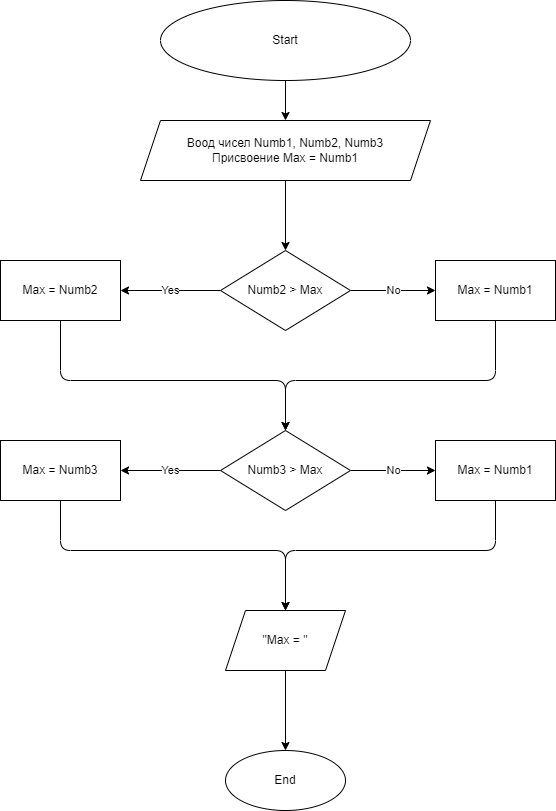

The diagram above was exported from draw.io. Its source (the exported page's mxGraphModel, read from the mxfile embedded in the PNG):
<mxGraphModel dx="40" dy="670" grid="1" gridSize="10" guides="1" tooltips="1" connect="1" arrows="1" fold="1" page="1" pageScale="1" pageWidth="827" pageHeight="1169" math="0" shadow="0">
  <root>
    <mxCell id="0" />
    <mxCell id="1" parent="0" />
    <mxCell id="4" value="" style="edgeStyle=none;html=1;" edge="1" parent="1" source="2" target="3">
      <mxGeometry relative="1" as="geometry" />
    </mxCell>
    <mxCell id="2" value="Start" style="ellipse;whiteSpace=wrap;html=1;" vertex="1" parent="1">
      <mxGeometry x="260" y="20" width="250" height="80" as="geometry" />
    </mxCell>
    <mxCell id="6" value="" style="edgeStyle=none;html=1;" edge="1" parent="1" source="3" target="5">
      <mxGeometry relative="1" as="geometry" />
    </mxCell>
    <mxCell id="3" value="Воод чисел Numb1, Numb2, Numb3&lt;br&gt;Присвоение Max = Numb1" style="shape=parallelogram;perimeter=parallelogramPerimeter;whiteSpace=wrap;html=1;fixedSize=1;" vertex="1" parent="1">
      <mxGeometry x="240" y="140" width="290" height="60" as="geometry" />
    </mxCell>
    <mxCell id="8" value="Yes" style="edgeStyle=none;html=1;" edge="1" parent="1" source="5" target="7">
      <mxGeometry relative="1" as="geometry" />
    </mxCell>
    <mxCell id="10" value="No" style="edgeStyle=none;html=1;" edge="1" parent="1" source="5" target="9">
      <mxGeometry relative="1" as="geometry" />
    </mxCell>
    <mxCell id="5" value="Numb2 &amp;gt; Max" style="rhombus;whiteSpace=wrap;html=1;" vertex="1" parent="1">
      <mxGeometry x="320" y="270" width="130" height="80" as="geometry" />
    </mxCell>
    <mxCell id="13" style="edgeStyle=none;html=1;exitX=0.5;exitY=1;exitDx=0;exitDy=0;entryX=0.5;entryY=0;entryDx=0;entryDy=0;" edge="1" parent="1" source="7" target="11">
      <mxGeometry relative="1" as="geometry">
        <mxPoint x="390" y="450" as="targetPoint" />
        <Array as="points">
          <mxPoint x="160" y="400" />
          <mxPoint x="385" y="400" />
        </Array>
      </mxGeometry>
    </mxCell>
    <mxCell id="7" value="Max = Numb2" style="whiteSpace=wrap;html=1;" vertex="1" parent="1">
      <mxGeometry x="100" y="280" width="120" height="60" as="geometry" />
    </mxCell>
    <mxCell id="12" value="" style="edgeStyle=none;html=1;entryX=0.5;entryY=0;entryDx=0;entryDy=0;" edge="1" parent="1" source="9" target="11">
      <mxGeometry relative="1" as="geometry">
        <Array as="points">
          <mxPoint x="595" y="400" />
          <mxPoint x="385" y="400" />
        </Array>
      </mxGeometry>
    </mxCell>
    <mxCell id="9" value="Max = Numb1" style="whiteSpace=wrap;html=1;" vertex="1" parent="1">
      <mxGeometry x="535" y="280" width="120" height="60" as="geometry" />
    </mxCell>
    <mxCell id="15" value="No" style="edgeStyle=none;html=1;" edge="1" parent="1" source="11" target="14">
      <mxGeometry relative="1" as="geometry" />
    </mxCell>
    <mxCell id="17" value="Yes" style="edgeStyle=none;html=1;" edge="1" parent="1" source="11" target="16">
      <mxGeometry relative="1" as="geometry" />
    </mxCell>
    <mxCell id="11" value="Numb3 &amp;gt; Max" style="rhombus;whiteSpace=wrap;html=1;" vertex="1" parent="1">
      <mxGeometry x="320" y="450" width="130" height="80" as="geometry" />
    </mxCell>
    <mxCell id="22" style="edgeStyle=none;html=1;exitX=0.5;exitY=1;exitDx=0;exitDy=0;entryX=0.5;entryY=0;entryDx=0;entryDy=0;" edge="1" parent="1" source="14" target="18">
      <mxGeometry relative="1" as="geometry">
        <Array as="points">
          <mxPoint x="595" y="570" />
          <mxPoint x="385" y="570" />
        </Array>
      </mxGeometry>
    </mxCell>
    <mxCell id="14" value="Max = Numb1" style="whiteSpace=wrap;html=1;" vertex="1" parent="1">
      <mxGeometry x="535" y="460" width="120" height="60" as="geometry" />
    </mxCell>
    <mxCell id="21" style="edgeStyle=none;html=1;exitX=0.5;exitY=1;exitDx=0;exitDy=0;entryX=0.5;entryY=0;entryDx=0;entryDy=0;" edge="1" parent="1" source="16" target="18">
      <mxGeometry relative="1" as="geometry">
        <Array as="points">
          <mxPoint x="160" y="570" />
          <mxPoint x="385" y="570" />
        </Array>
      </mxGeometry>
    </mxCell>
    <mxCell id="16" value="Max = Numb3" style="whiteSpace=wrap;html=1;" vertex="1" parent="1">
      <mxGeometry x="100" y="460" width="120" height="60" as="geometry" />
    </mxCell>
    <mxCell id="20" value="" style="edgeStyle=none;html=1;" edge="1" parent="1" source="18" target="19">
      <mxGeometry relative="1" as="geometry" />
    </mxCell>
    <mxCell id="18" value="&quot;Max = &quot;" style="shape=parallelogram;perimeter=parallelogramPerimeter;whiteSpace=wrap;html=1;fixedSize=1;" vertex="1" parent="1">
      <mxGeometry x="325" y="630" width="120" height="60" as="geometry" />
    </mxCell>
    <mxCell id="19" value="End" style="ellipse;whiteSpace=wrap;html=1;" vertex="1" parent="1">
      <mxGeometry x="325" y="770" width="120" height="60" as="geometry" />
    </mxCell>
  </root>
</mxGraphModel>